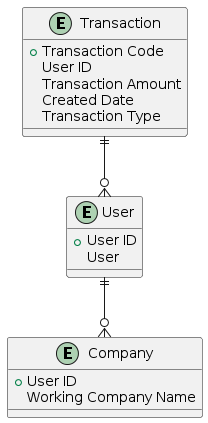

The diagram above was rendered by PlantUML. Its source (embedded in the PNG):
@startuml
entity Transaction {
   + Transaction Code
   User ID
   Transaction Amount
   Created Date
   Transaction Type
}

entity User {
   + User ID
   User
}

entity Company {
   + User ID
   Working Company Name
}

Transaction ||--o{ User
User ||--o{ Company
@enduml